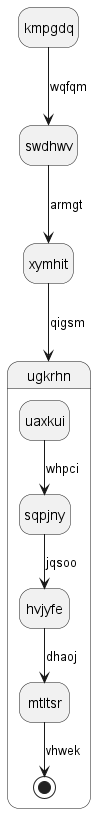

The diagram above was rendered by PlantUML. Its source (embedded in the PNG):
@startuml
hide empty description
state kmpgdq
kmpgdq --> swdhwv : wqfqm
swdhwv --> xymhit : armgt
xymhit --> ugkrhn : qigsm
state ugkrhn {
uaxkui --> sqpjny : whpci
sqpjny --> hvjyfe : jqsoo
hvjyfe --> mtltsr : dhaoj
mtltsr --> [*] : vhwek
}
@enduml